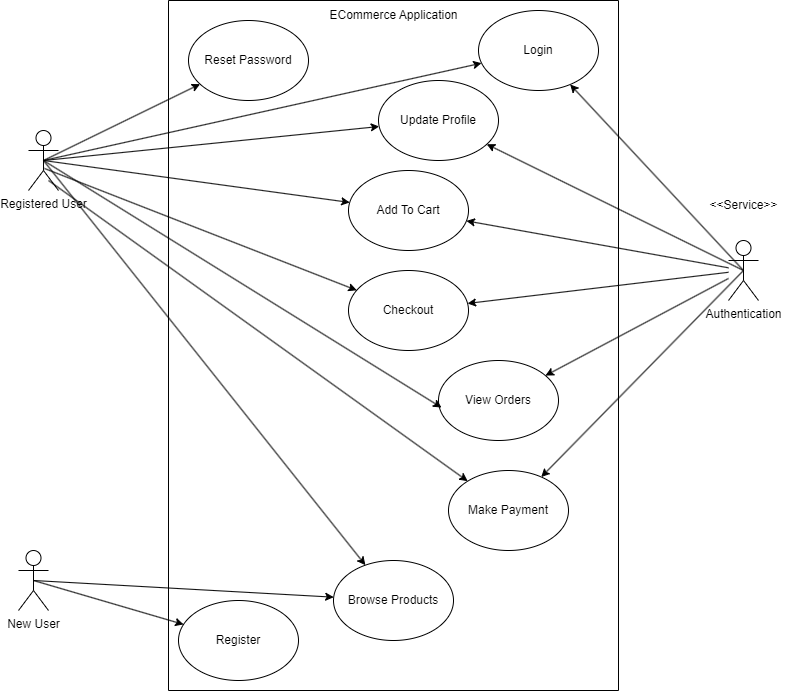

The diagram above was exported from draw.io. Its source (the exported page's mxGraphModel, read from the mxfile embedded in the PNG):
<mxGraphModel dx="1674" dy="836" grid="1" gridSize="10" guides="1" tooltips="1" connect="1" arrows="1" fold="1" page="1" pageScale="1" pageWidth="850" pageHeight="1100" math="0" shadow="0">
  <root>
    <mxCell id="0" />
    <mxCell id="1" parent="0" />
    <mxCell id="aPhOcu0WxSrr42rNhGPW-1" value="New User" style="shape=umlActor;verticalLabelPosition=bottom;verticalAlign=top;html=1;" vertex="1" parent="1">
      <mxGeometry x="60" y="580" width="30" height="60" as="geometry" />
    </mxCell>
    <mxCell id="aPhOcu0WxSrr42rNhGPW-2" value="Registered User" style="shape=umlActor;verticalLabelPosition=bottom;verticalAlign=top;html=1;" vertex="1" parent="1">
      <mxGeometry x="70" y="160" width="30" height="60" as="geometry" />
    </mxCell>
    <mxCell id="aPhOcu0WxSrr42rNhGPW-6" value="" style="swimlane;startSize=0;" vertex="1" parent="1">
      <mxGeometry x="210" y="30" width="450" height="690" as="geometry" />
    </mxCell>
    <mxCell id="aPhOcu0WxSrr42rNhGPW-7" value="ECommerce Application" style="text;html=1;align=center;verticalAlign=middle;resizable=0;points=[];autosize=1;strokeColor=none;fillColor=none;" vertex="1" parent="aPhOcu0WxSrr42rNhGPW-6">
      <mxGeometry x="150" width="150" height="30" as="geometry" />
    </mxCell>
    <mxCell id="aPhOcu0WxSrr42rNhGPW-8" value="Browse Products" style="ellipse;whiteSpace=wrap;html=1;" vertex="1" parent="aPhOcu0WxSrr42rNhGPW-6">
      <mxGeometry x="165" y="560" width="120" height="80" as="geometry" />
    </mxCell>
    <mxCell id="aPhOcu0WxSrr42rNhGPW-13" value="Login" style="ellipse;whiteSpace=wrap;html=1;" vertex="1" parent="aPhOcu0WxSrr42rNhGPW-6">
      <mxGeometry x="310" y="10" width="120" height="80" as="geometry" />
    </mxCell>
    <mxCell id="aPhOcu0WxSrr42rNhGPW-15" value="Register" style="ellipse;whiteSpace=wrap;html=1;" vertex="1" parent="aPhOcu0WxSrr42rNhGPW-6">
      <mxGeometry x="10" y="600" width="120" height="80" as="geometry" />
    </mxCell>
    <mxCell id="aPhOcu0WxSrr42rNhGPW-17" value="Update Profile" style="ellipse;whiteSpace=wrap;html=1;" vertex="1" parent="aPhOcu0WxSrr42rNhGPW-6">
      <mxGeometry x="210" y="80" width="120" height="80" as="geometry" />
    </mxCell>
    <mxCell id="aPhOcu0WxSrr42rNhGPW-18" value="Reset Password" style="ellipse;whiteSpace=wrap;html=1;" vertex="1" parent="aPhOcu0WxSrr42rNhGPW-6">
      <mxGeometry x="20" y="20" width="120" height="80" as="geometry" />
    </mxCell>
    <mxCell id="aPhOcu0WxSrr42rNhGPW-22" value="Add To Cart" style="ellipse;whiteSpace=wrap;html=1;" vertex="1" parent="aPhOcu0WxSrr42rNhGPW-6">
      <mxGeometry x="180" y="170" width="120" height="80" as="geometry" />
    </mxCell>
    <mxCell id="aPhOcu0WxSrr42rNhGPW-25" value="Checkout" style="ellipse;whiteSpace=wrap;html=1;" vertex="1" parent="aPhOcu0WxSrr42rNhGPW-6">
      <mxGeometry x="180" y="270" width="120" height="80" as="geometry" />
    </mxCell>
    <mxCell id="aPhOcu0WxSrr42rNhGPW-27" value="View Orders" style="ellipse;whiteSpace=wrap;html=1;" vertex="1" parent="aPhOcu0WxSrr42rNhGPW-6">
      <mxGeometry x="270" y="360" width="120" height="80" as="geometry" />
    </mxCell>
    <mxCell id="aPhOcu0WxSrr42rNhGPW-29" value="Make Payment" style="ellipse;whiteSpace=wrap;html=1;" vertex="1" parent="aPhOcu0WxSrr42rNhGPW-6">
      <mxGeometry x="280" y="470" width="120" height="80" as="geometry" />
    </mxCell>
    <mxCell id="aPhOcu0WxSrr42rNhGPW-11" value="" style="endArrow=classic;html=1;rounded=0;exitX=0.5;exitY=0.5;exitDx=0;exitDy=0;exitPerimeter=0;" edge="1" parent="1" source="aPhOcu0WxSrr42rNhGPW-2" target="aPhOcu0WxSrr42rNhGPW-8">
      <mxGeometry width="50" height="50" relative="1" as="geometry">
        <mxPoint x="340" y="350" as="sourcePoint" />
        <mxPoint x="390" y="300" as="targetPoint" />
      </mxGeometry>
    </mxCell>
    <mxCell id="aPhOcu0WxSrr42rNhGPW-12" value="" style="endArrow=classic;html=1;rounded=0;exitX=0.5;exitY=0.5;exitDx=0;exitDy=0;exitPerimeter=0;" edge="1" parent="1" source="aPhOcu0WxSrr42rNhGPW-1" target="aPhOcu0WxSrr42rNhGPW-8">
      <mxGeometry width="50" height="50" relative="1" as="geometry">
        <mxPoint x="340" y="350" as="sourcePoint" />
        <mxPoint x="390" y="300" as="targetPoint" />
      </mxGeometry>
    </mxCell>
    <mxCell id="aPhOcu0WxSrr42rNhGPW-14" value="" style="endArrow=classic;html=1;rounded=0;exitX=0.5;exitY=0.5;exitDx=0;exitDy=0;exitPerimeter=0;" edge="1" parent="1" source="aPhOcu0WxSrr42rNhGPW-2" target="aPhOcu0WxSrr42rNhGPW-13">
      <mxGeometry width="50" height="50" relative="1" as="geometry">
        <mxPoint x="340" y="350" as="sourcePoint" />
        <mxPoint x="390" y="300" as="targetPoint" />
      </mxGeometry>
    </mxCell>
    <mxCell id="aPhOcu0WxSrr42rNhGPW-16" value="" style="endArrow=classic;html=1;rounded=0;exitX=0.5;exitY=0.5;exitDx=0;exitDy=0;exitPerimeter=0;" edge="1" parent="1" source="aPhOcu0WxSrr42rNhGPW-1" target="aPhOcu0WxSrr42rNhGPW-15">
      <mxGeometry width="50" height="50" relative="1" as="geometry">
        <mxPoint x="340" y="350" as="sourcePoint" />
        <mxPoint x="390" y="300" as="targetPoint" />
      </mxGeometry>
    </mxCell>
    <mxCell id="aPhOcu0WxSrr42rNhGPW-20" value="" style="endArrow=classic;html=1;rounded=0;exitX=0.5;exitY=0.5;exitDx=0;exitDy=0;exitPerimeter=0;" edge="1" parent="1" source="aPhOcu0WxSrr42rNhGPW-2" target="aPhOcu0WxSrr42rNhGPW-18">
      <mxGeometry width="50" height="50" relative="1" as="geometry">
        <mxPoint x="340" y="350" as="sourcePoint" />
        <mxPoint x="390" y="300" as="targetPoint" />
      </mxGeometry>
    </mxCell>
    <mxCell id="aPhOcu0WxSrr42rNhGPW-21" value="" style="endArrow=classic;html=1;rounded=0;exitX=0.5;exitY=0.5;exitDx=0;exitDy=0;exitPerimeter=0;" edge="1" parent="1" source="aPhOcu0WxSrr42rNhGPW-2" target="aPhOcu0WxSrr42rNhGPW-17">
      <mxGeometry width="50" height="50" relative="1" as="geometry">
        <mxPoint x="93" y="190" as="sourcePoint" />
        <mxPoint x="200" y="142" as="targetPoint" />
      </mxGeometry>
    </mxCell>
    <mxCell id="aPhOcu0WxSrr42rNhGPW-24" value="" style="endArrow=classic;html=1;rounded=0;exitX=0.5;exitY=0.5;exitDx=0;exitDy=0;exitPerimeter=0;" edge="1" parent="1" source="aPhOcu0WxSrr42rNhGPW-2" target="aPhOcu0WxSrr42rNhGPW-22">
      <mxGeometry width="50" height="50" relative="1" as="geometry">
        <mxPoint x="340" y="350" as="sourcePoint" />
        <mxPoint x="390" y="300" as="targetPoint" />
      </mxGeometry>
    </mxCell>
    <mxCell id="aPhOcu0WxSrr42rNhGPW-26" value="" style="endArrow=classic;html=1;rounded=0;exitX=0.533;exitY=0.633;exitDx=0;exitDy=0;exitPerimeter=0;" edge="1" parent="1" source="aPhOcu0WxSrr42rNhGPW-2" target="aPhOcu0WxSrr42rNhGPW-25">
      <mxGeometry width="50" height="50" relative="1" as="geometry">
        <mxPoint x="340" y="350" as="sourcePoint" />
        <mxPoint x="390" y="300" as="targetPoint" />
      </mxGeometry>
    </mxCell>
    <mxCell id="aPhOcu0WxSrr42rNhGPW-28" value="" style="endArrow=classic;html=1;rounded=0;exitX=0.5;exitY=0.5;exitDx=0;exitDy=0;exitPerimeter=0;entryX=0.025;entryY=0.588;entryDx=0;entryDy=0;entryPerimeter=0;" edge="1" parent="1" source="aPhOcu0WxSrr42rNhGPW-2" target="aPhOcu0WxSrr42rNhGPW-27">
      <mxGeometry width="50" height="50" relative="1" as="geometry">
        <mxPoint x="340" y="350" as="sourcePoint" />
        <mxPoint x="390" y="300" as="targetPoint" />
      </mxGeometry>
    </mxCell>
    <mxCell id="aPhOcu0WxSrr42rNhGPW-30" value="" style="endArrow=classic;html=1;rounded=0;exitX=0.667;exitY=0.833;exitDx=0;exitDy=0;exitPerimeter=0;" edge="1" parent="1" source="aPhOcu0WxSrr42rNhGPW-2" target="aPhOcu0WxSrr42rNhGPW-29">
      <mxGeometry width="50" height="50" relative="1" as="geometry">
        <mxPoint x="340" y="350" as="sourcePoint" />
        <mxPoint x="390" y="300" as="targetPoint" />
      </mxGeometry>
    </mxCell>
    <mxCell id="aPhOcu0WxSrr42rNhGPW-31" value="Authentication" style="shape=umlActor;verticalLabelPosition=bottom;verticalAlign=top;html=1;outlineConnect=0;" vertex="1" parent="1">
      <mxGeometry x="770" y="270" width="30" height="60" as="geometry" />
    </mxCell>
    <mxCell id="aPhOcu0WxSrr42rNhGPW-32" value="&amp;lt;&amp;lt;Service&amp;gt;&amp;gt;" style="text;html=1;align=center;verticalAlign=middle;resizable=0;points=[];autosize=1;strokeColor=none;fillColor=none;" vertex="1" parent="1">
      <mxGeometry x="740" y="220" width="90" height="30" as="geometry" />
    </mxCell>
    <mxCell id="aPhOcu0WxSrr42rNhGPW-33" value="" style="endArrow=classic;html=1;rounded=0;exitX=0.5;exitY=0.5;exitDx=0;exitDy=0;exitPerimeter=0;" edge="1" parent="1" source="aPhOcu0WxSrr42rNhGPW-31" target="aPhOcu0WxSrr42rNhGPW-17">
      <mxGeometry width="50" height="50" relative="1" as="geometry">
        <mxPoint x="690" y="350" as="sourcePoint" />
        <mxPoint x="740" y="300" as="targetPoint" />
      </mxGeometry>
    </mxCell>
    <mxCell id="aPhOcu0WxSrr42rNhGPW-34" value="" style="endArrow=classic;html=1;rounded=0;exitX=0.5;exitY=0.5;exitDx=0;exitDy=0;exitPerimeter=0;" edge="1" parent="1" source="aPhOcu0WxSrr42rNhGPW-31" target="aPhOcu0WxSrr42rNhGPW-13">
      <mxGeometry width="50" height="50" relative="1" as="geometry">
        <mxPoint x="560" y="350" as="sourcePoint" />
        <mxPoint x="610" y="300" as="targetPoint" />
      </mxGeometry>
    </mxCell>
    <mxCell id="aPhOcu0WxSrr42rNhGPW-35" value="" style="endArrow=classic;html=1;rounded=0;" edge="1" parent="1" source="aPhOcu0WxSrr42rNhGPW-31" target="aPhOcu0WxSrr42rNhGPW-27">
      <mxGeometry width="50" height="50" relative="1" as="geometry">
        <mxPoint x="560" y="350" as="sourcePoint" />
        <mxPoint x="610" y="300" as="targetPoint" />
      </mxGeometry>
    </mxCell>
    <mxCell id="aPhOcu0WxSrr42rNhGPW-36" value="" style="endArrow=classic;html=1;rounded=0;" edge="1" parent="1" source="aPhOcu0WxSrr42rNhGPW-31" target="aPhOcu0WxSrr42rNhGPW-25">
      <mxGeometry width="50" height="50" relative="1" as="geometry">
        <mxPoint x="560" y="350" as="sourcePoint" />
        <mxPoint x="610" y="300" as="targetPoint" />
      </mxGeometry>
    </mxCell>
    <mxCell id="aPhOcu0WxSrr42rNhGPW-37" value="" style="endArrow=classic;html=1;rounded=0;" edge="1" parent="1" source="aPhOcu0WxSrr42rNhGPW-31" target="aPhOcu0WxSrr42rNhGPW-22">
      <mxGeometry width="50" height="50" relative="1" as="geometry">
        <mxPoint x="760" y="240" as="sourcePoint" />
        <mxPoint x="610" y="300" as="targetPoint" />
      </mxGeometry>
    </mxCell>
    <mxCell id="aPhOcu0WxSrr42rNhGPW-38" value="" style="endArrow=classic;html=1;rounded=0;exitX=0.5;exitY=0.5;exitDx=0;exitDy=0;exitPerimeter=0;" edge="1" parent="1" source="aPhOcu0WxSrr42rNhGPW-31" target="aPhOcu0WxSrr42rNhGPW-29">
      <mxGeometry width="50" height="50" relative="1" as="geometry">
        <mxPoint x="560" y="350" as="sourcePoint" />
        <mxPoint x="610" y="300" as="targetPoint" />
      </mxGeometry>
    </mxCell>
  </root>
</mxGraphModel>